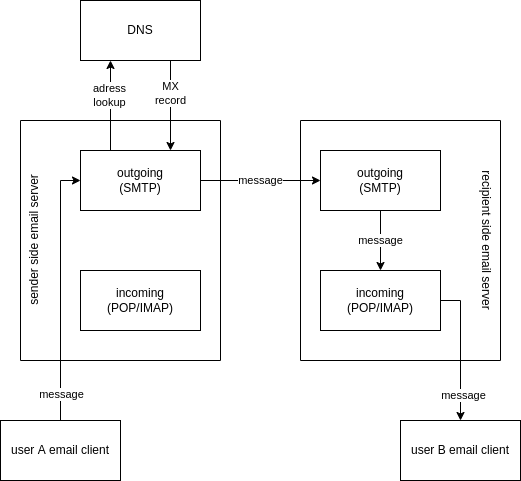

The diagram above was exported from draw.io. Its source (the exported page's mxGraphModel, read from the mxfile embedded in the PNG):
<mxGraphModel dx="1102" dy="869" grid="1" gridSize="10" guides="1" tooltips="1" connect="1" arrows="1" fold="1" page="1" pageScale="1" pageWidth="1169" pageHeight="827" math="0" shadow="0">
  <root>
    <mxCell id="0" />
    <mxCell id="1" parent="0" />
    <mxCell id="9KNiLI60rU7we3c74V4B-16" value="recipient side email server" style="rounded=0;whiteSpace=wrap;html=1;verticalAlign=top;rotation=90;" parent="1" vertex="1">
      <mxGeometry x="380" y="220" width="240" height="200" as="geometry" />
    </mxCell>
    <mxCell id="9KNiLI60rU7we3c74V4B-2" value="sender side email server" style="rounded=0;html=1;verticalAlign=top;rotation=-90;labelPosition=center;verticalLabelPosition=middle;align=center;" parent="1" vertex="1">
      <mxGeometry x="100" y="220" width="240" height="200" as="geometry" />
    </mxCell>
    <mxCell id="mjxFzU6drOpCkfaQ52io-3" value="" style="edgeStyle=orthogonalEdgeStyle;rounded=0;orthogonalLoop=1;jettySize=auto;html=1;" edge="1" parent="1" target="mjxFzU6drOpCkfaQ52io-2">
      <mxGeometry relative="1" as="geometry">
        <mxPoint x="400" y="250" as="sourcePoint" />
      </mxGeometry>
    </mxCell>
    <mxCell id="mjxFzU6drOpCkfaQ52io-10" style="edgeStyle=orthogonalEdgeStyle;rounded=0;orthogonalLoop=1;jettySize=auto;html=1;exitX=0.5;exitY=0;exitDx=0;exitDy=0;entryX=0;entryY=0.5;entryDx=0;entryDy=0;" edge="1" parent="1" source="9KNiLI60rU7we3c74V4B-1" target="9KNiLI60rU7we3c74V4B-7">
      <mxGeometry relative="1" as="geometry" />
    </mxCell>
    <mxCell id="mjxFzU6drOpCkfaQ52io-17" value="message" style="edgeLabel;html=1;align=center;verticalAlign=middle;resizable=0;points=[];" vertex="1" connectable="0" parent="mjxFzU6drOpCkfaQ52io-10">
      <mxGeometry x="-0.325" y="-1" relative="1" as="geometry">
        <mxPoint x="-1" y="61" as="offset" />
      </mxGeometry>
    </mxCell>
    <mxCell id="9KNiLI60rU7we3c74V4B-1" value="user A email client" style="rounded=0;whiteSpace=wrap;html=1;" parent="1" vertex="1">
      <mxGeometry x="100" y="500" width="120" height="60" as="geometry" />
    </mxCell>
    <mxCell id="mjxFzU6drOpCkfaQ52io-11" style="edgeStyle=orthogonalEdgeStyle;rounded=0;orthogonalLoop=1;jettySize=auto;html=1;exitX=1;exitY=0.5;exitDx=0;exitDy=0;entryX=0.5;entryY=0;entryDx=0;entryDy=0;" edge="1" parent="1" source="9KNiLI60rU7we3c74V4B-5" target="9KNiLI60rU7we3c74V4B-25">
      <mxGeometry relative="1" as="geometry" />
    </mxCell>
    <mxCell id="mjxFzU6drOpCkfaQ52io-18" value="message" style="edgeLabel;html=1;align=center;verticalAlign=middle;resizable=0;points=[];" vertex="1" connectable="0" parent="mjxFzU6drOpCkfaQ52io-11">
      <mxGeometry x="0.675" y="2" relative="1" as="geometry">
        <mxPoint y="-3" as="offset" />
      </mxGeometry>
    </mxCell>
    <mxCell id="9KNiLI60rU7we3c74V4B-5" value="incoming&lt;br&gt;(POP/IMAP)" style="rounded=0;whiteSpace=wrap;html=1;" parent="1" vertex="1">
      <mxGeometry x="420" y="350" width="120" height="60" as="geometry" />
    </mxCell>
    <mxCell id="mjxFzU6drOpCkfaQ52io-13" style="edgeStyle=orthogonalEdgeStyle;rounded=0;orthogonalLoop=1;jettySize=auto;html=1;exitX=0.25;exitY=0;exitDx=0;exitDy=0;entryX=0.25;entryY=1;entryDx=0;entryDy=0;" edge="1" parent="1" source="9KNiLI60rU7we3c74V4B-7" target="mjxFzU6drOpCkfaQ52io-7">
      <mxGeometry relative="1" as="geometry" />
    </mxCell>
    <mxCell id="mjxFzU6drOpCkfaQ52io-15" value="adress&lt;br&gt;lookup" style="edgeLabel;html=1;align=center;verticalAlign=middle;resizable=0;points=[];" vertex="1" connectable="0" parent="mjxFzU6drOpCkfaQ52io-13">
      <mxGeometry x="0.2545" y="2" relative="1" as="geometry">
        <mxPoint as="offset" />
      </mxGeometry>
    </mxCell>
    <mxCell id="mjxFzU6drOpCkfaQ52io-16" value="message" style="edgeStyle=orthogonalEdgeStyle;rounded=0;orthogonalLoop=1;jettySize=auto;html=1;exitX=1;exitY=0.5;exitDx=0;exitDy=0;entryX=0;entryY=0.5;entryDx=0;entryDy=0;" edge="1" parent="1" source="9KNiLI60rU7we3c74V4B-7" target="mjxFzU6drOpCkfaQ52io-9">
      <mxGeometry relative="1" as="geometry" />
    </mxCell>
    <mxCell id="9KNiLI60rU7we3c74V4B-7" value="outgoing&lt;br&gt;(SMTP)" style="rounded=0;whiteSpace=wrap;html=1;" parent="1" vertex="1">
      <mxGeometry x="180" y="230" width="120" height="60" as="geometry" />
    </mxCell>
    <mxCell id="9KNiLI60rU7we3c74V4B-25" value="user B email client" style="rounded=0;whiteSpace=wrap;html=1;" parent="1" vertex="1">
      <mxGeometry x="500" y="500" width="120" height="60" as="geometry" />
    </mxCell>
    <mxCell id="mjxFzU6drOpCkfaQ52io-4" style="edgeStyle=orthogonalEdgeStyle;rounded=0;orthogonalLoop=1;jettySize=auto;html=1;exitX=0.5;exitY=0;exitDx=0;exitDy=0;entryX=0.5;entryY=1;entryDx=0;entryDy=0;" edge="1" parent="1" target="9KNiLI60rU7we3c74V4B-14">
      <mxGeometry relative="1" as="geometry">
        <mxPoint x="400" y="195" as="sourcePoint" />
      </mxGeometry>
    </mxCell>
    <mxCell id="mjxFzU6drOpCkfaQ52io-14" value="MX&lt;br&gt;record" style="edgeStyle=orthogonalEdgeStyle;rounded=0;orthogonalLoop=1;jettySize=auto;html=1;exitX=0.75;exitY=1;exitDx=0;exitDy=0;entryX=0.75;entryY=0;entryDx=0;entryDy=0;" edge="1" parent="1" source="mjxFzU6drOpCkfaQ52io-7" target="9KNiLI60rU7we3c74V4B-7">
      <mxGeometry x="-0.2727" relative="1" as="geometry">
        <mxPoint as="offset" />
      </mxGeometry>
    </mxCell>
    <mxCell id="mjxFzU6drOpCkfaQ52io-7" value="DNS" style="rounded=0;whiteSpace=wrap;html=1;" vertex="1" parent="1">
      <mxGeometry x="180" y="80" width="120" height="60" as="geometry" />
    </mxCell>
    <mxCell id="mjxFzU6drOpCkfaQ52io-8" value="incoming&lt;br&gt;(POP/IMAP)" style="rounded=0;whiteSpace=wrap;html=1;" vertex="1" parent="1">
      <mxGeometry x="180" y="350" width="120" height="60" as="geometry" />
    </mxCell>
    <mxCell id="mjxFzU6drOpCkfaQ52io-12" value="message" style="edgeStyle=orthogonalEdgeStyle;rounded=0;orthogonalLoop=1;jettySize=auto;html=1;exitX=0.5;exitY=1;exitDx=0;exitDy=0;entryX=0.5;entryY=0;entryDx=0;entryDy=0;" edge="1" parent="1" source="mjxFzU6drOpCkfaQ52io-9" target="9KNiLI60rU7we3c74V4B-5">
      <mxGeometry relative="1" as="geometry" />
    </mxCell>
    <mxCell id="mjxFzU6drOpCkfaQ52io-9" value="outgoing&lt;br&gt;(SMTP)" style="rounded=0;whiteSpace=wrap;html=1;" vertex="1" parent="1">
      <mxGeometry x="420" y="230" width="120" height="60" as="geometry" />
    </mxCell>
  </root>
</mxGraphModel>